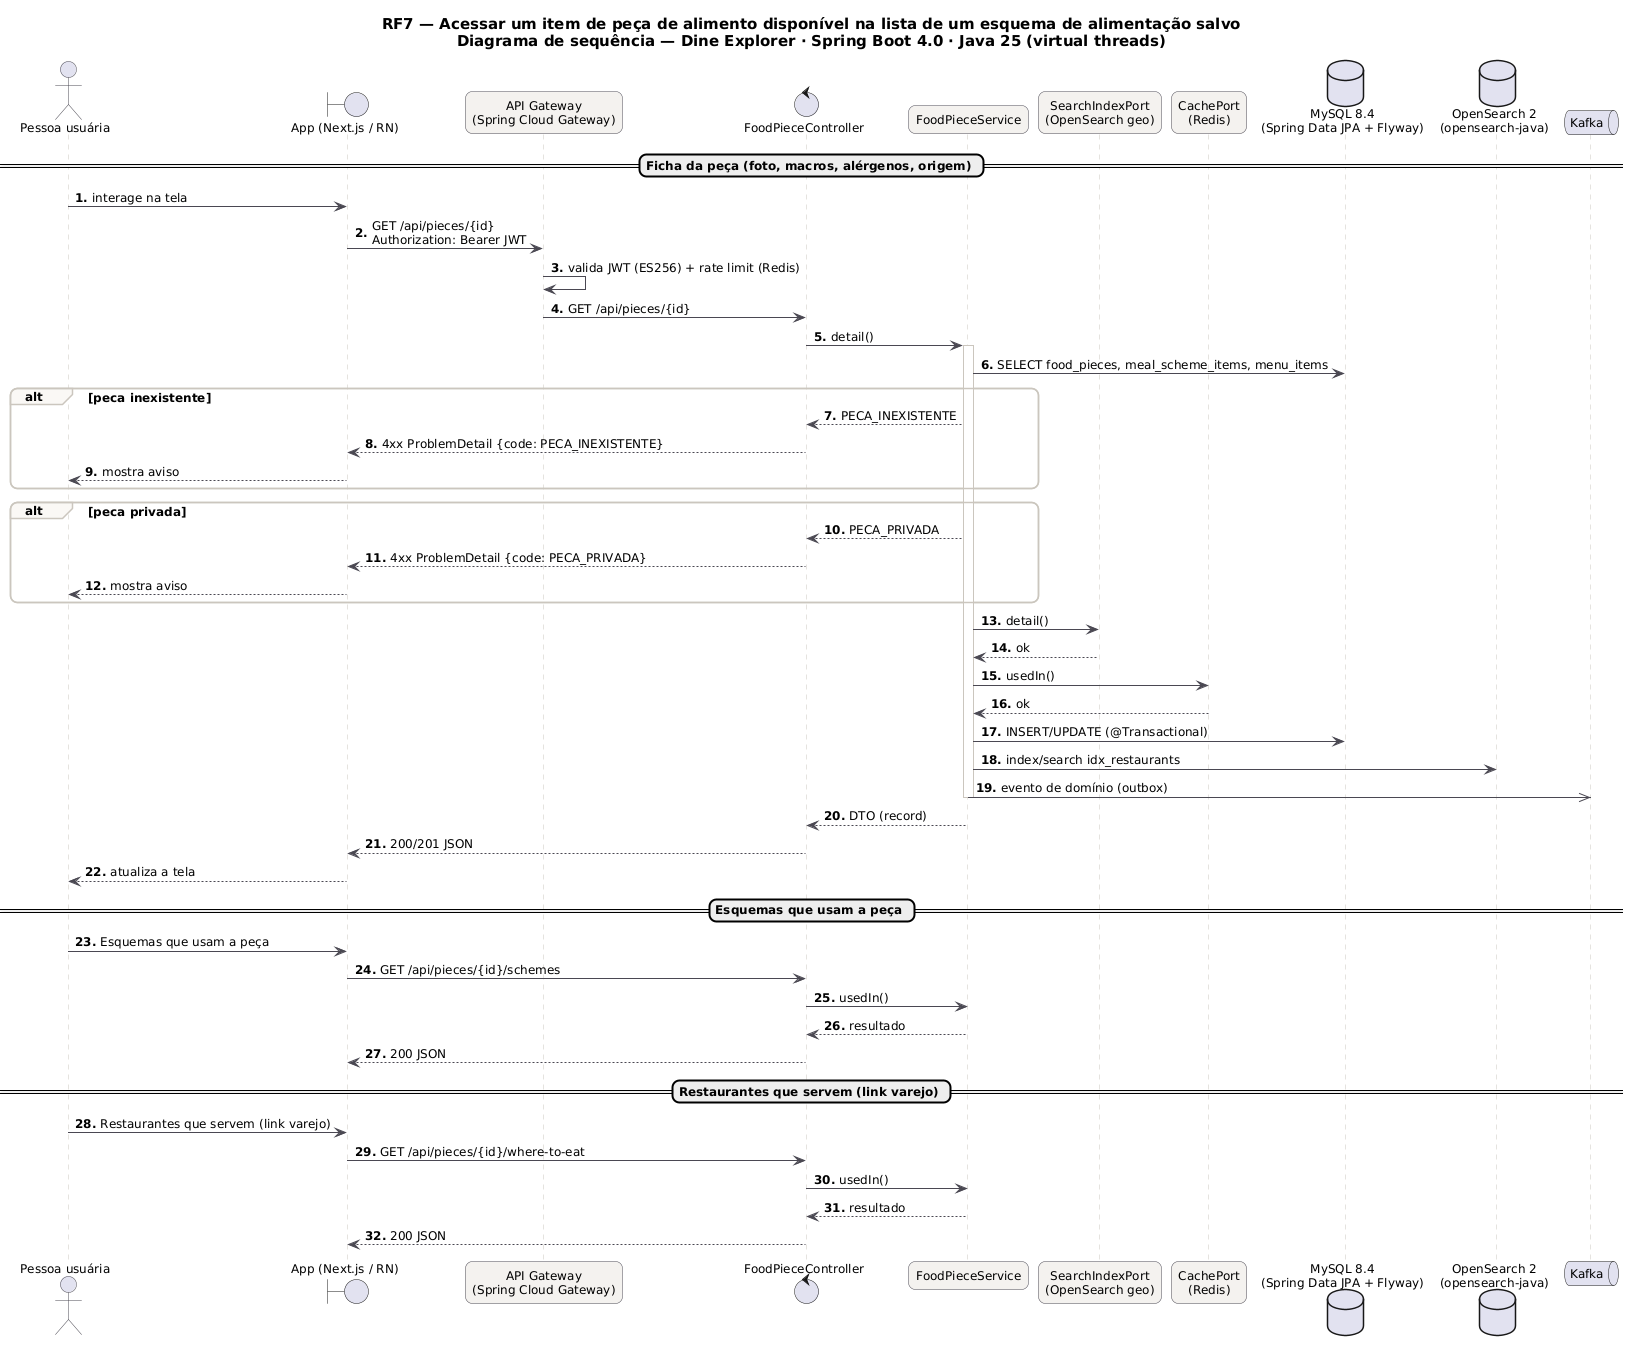

The diagram above was rendered by PlantUML. Its source (embedded in the PNG):
@startuml RF7_Sequencia
skinparam backgroundColor #FFFFFF
skinparam shadowing false
skinparam defaultFontName "DejaVu Sans"
skinparam defaultFontSize 12
skinparam titleFontSize 15
skinparam roundcorner 14
skinparam ArrowColor #52606D
skinparam note {
  BackgroundColor #FFFDEB
  BorderColor #D8CE78
  FontColor #554F24
}
skinparam sequence {
  ArrowColor #4A4852
  LifeLineBorderColor #CBC6BE
  ParticipantBackgroundColor #F4F2EF
  ParticipantBorderColor #4A4852
  ActorBorderColor #4A4852
  GroupBorderColor #CBC6BE
  GroupBackgroundColor #FAF8F5
}
autonumber "<b>0."

title RF7 — Acessar um item de peça de alimento disponível na lista de um esquema de alimentação salvo\nDiagrama de sequência — Dine Explorer · Spring Boot 4.0 · Java 25 (virtual threads)

actor "Pessoa usuária" as U
boundary "App (Next.js / RN)" as P
participant "API Gateway\n(Spring Cloud Gateway)" as GW
control "FoodPieceController" as C
participant "FoodPieceService" as S
participant "SearchIndexPort\n(OpenSearch geo)" as P0
participant "CachePort\n(Redis)" as P1
database "MySQL 8.4\n(Spring Data JPA + Flyway)" as DB_MySQL
database "OpenSearch 2\n(opensearch-java)" as DB_OpenSearch
queue "Kafka" as K
== Ficha da peça (foto, macros, alérgenos, origem) ==
U -> P : interage na tela
P -> GW : GET /api/pieces/{id}\nAuthorization: Bearer JWT
GW -> GW : valida JWT (ES256) + rate limit (Redis)
GW -> C : GET /api/pieces/{id}
C -> S : detail()
activate S
S -> DB_MySQL : SELECT food_pieces, meal_scheme_items, menu_items
alt peca inexistente
S --> C : PECA_INEXISTENTE
C --> P : 4xx ProblemDetail {code: PECA_INEXISTENTE}
P --> U : mostra aviso
end
alt peca privada
S --> C : PECA_PRIVADA
C --> P : 4xx ProblemDetail {code: PECA_PRIVADA}
P --> U : mostra aviso
end
S -> P0 : detail()
P0 --> S : ok
S -> P1 : usedIn()
P1 --> S : ok
S -> DB_MySQL : INSERT/UPDATE (@Transactional)
S -> DB_OpenSearch : index/search idx_restaurants
S ->> K : evento de domínio (outbox)
deactivate S
S --> C : DTO (record)
C --> P : 200/201 JSON
P --> U : atualiza a tela
== Esquemas que usam a peça ==
U -> P : Esquemas que usam a peça
P -> C : GET /api/pieces/{id}/schemes
C -> S : usedIn()
S --> C : resultado
C --> P : 200 JSON
== Restaurantes que servem (link varejo) ==
U -> P : Restaurantes que servem (link varejo)
P -> C : GET /api/pieces/{id}/where-to-eat
C -> S : usedIn()
S --> C : resultado
C --> P : 200 JSON
@enduml